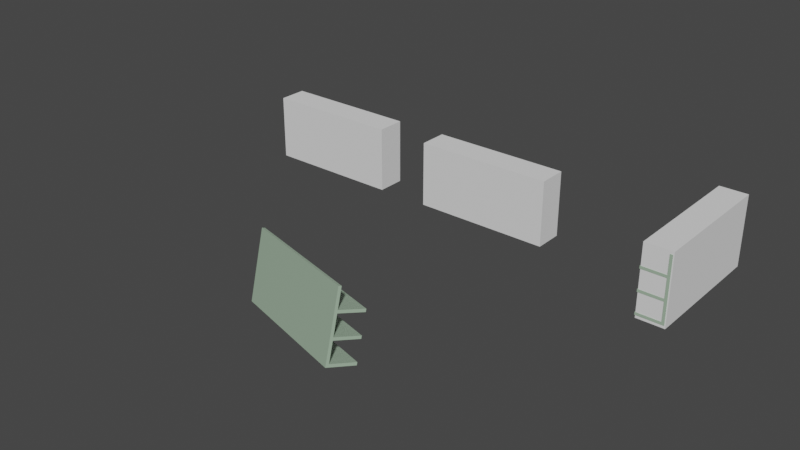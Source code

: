 # Source: shop.blend  (saved by Blender 3.5.10; exported with 4.5.12 LTS)
import bpy
from mathutils import Matrix  # noqa: F401  (used for matrix-valued properties, if any)

bpy.ops.wm.read_factory_settings(use_empty=True)
scene = bpy.context.scene
scene.name = 'Scene'

# ---- collections
col_objects = bpy.data.collections.new('objects'); scene.collection.children.link(col_objects)
col_shelf = bpy.data.collections.new('shelf'); col_objects.children.link(col_shelf)
col_shelf_003 = bpy.data.collections.new('shelf.003'); col_objects.children.link(col_shelf_003)
col_shelf_001 = bpy.data.collections.new('shelf.001'); col_objects.children.link(col_shelf_001)
col_shelf_002 = bpy.data.collections.new('shelf.002'); col_objects.children.link(col_shelf_002)

# ---- images (referenced by path relative to the original .blend; pixels are not part of the script)
import os
ASSET_DIR = os.environ.get("B2B_ASSET_DIR", "")  # directory of the original .blend (textures are referenced by path, not embedded)
HERE = os.path.dirname(os.path.abspath(__file__))  # packed textures are extracted next to this script under _unpacked/

def load_image(name, relpath, width, height, colorspace="sRGB"):
    """Load a texture the original file referenced (path relative to the .blend, or extracted next to this script)."""
    p = next((c for c in (os.path.join(HERE, relpath), os.path.join(ASSET_DIR, relpath)) if relpath and os.path.exists(c)), "")
    if p:
        img = bpy.data.images.load(p, check_existing=True)
        img.name = name
    else:  # same state as the original file: an image datablock whose file is absent (Cycles renders it pink)
        img = bpy.data.images.new(name, width, height)
        img.source = "FILE"
        img.filepath = "//" + (relpath or name)
    img.colorspace_settings.name = colorspace
    return img
img_test_png = load_image('test.png', 'test.png', 1024, 1024, 'sRGB')

# ---- materials (node trees are filled in below, after node groups)
mat_material = bpy.data.materials.new('Material')
mat_material.use_transparent_shadow = False

# ---- material node trees
mat_material.use_nodes = True; mat_material.node_tree.nodes.clear()
_N = mat_material.node_tree.nodes; _L = mat_material.node_tree.links
n0 = _N.new('ShaderNodeOutputMaterial'); n0.name = 'Material Output'; n0.location = (300, 300)
n1 = _N.new('ShaderNodeBsdfPrincipled'); n1.name = 'Principled BSDF'; n1.location = (-93, 290)
n1.distribution = 'GGX'
n1.subsurface_method = 'RANDOM_WALK_SKIN'
n1.inputs[3].default_value = 1.45
n1.inputs[27].default_value = (0.0, 0.0, 0.0, 1.0)
n1.inputs[28].default_value = 1.0
n2 = _N.new('ShaderNodeTexImage'); n2.name = 'Image Texture'; n2.location = (-629, 316)
n2.image = img_test_png
n3 = _N.new('ShaderNodeMix'); n3.name = 'Mix'; n3.location = (-329, 173)
n3.data_type = 'RGBA'
n3.clamp_factor = False
n3.inputs[0].default_value = 1.0
n4 = _N.new('ShaderNodeCombineColor'); n4.name = 'Combine Color'; n4.location = (-535, 27)
n4.width = 147
n4.inputs[0].default_value = 0.3571
n4.inputs[1].default_value = 0.4841
n4.inputs[2].default_value = 0.3571
_L.new(n1.outputs[0], n0.inputs[0])
_L.new(n2.outputs[0], n3.inputs[6])
_L.new(n4.outputs[0], n3.inputs[7])
_L.new(n3.outputs[2], n1.inputs[0])
n0.is_active_output = True

# ---- world
world_world = bpy.data.worlds.new('World'); scene.world = world_world
world_world.use_nodes = True; world_world.node_tree.nodes.clear()
_N = world_world.node_tree.nodes; _L = world_world.node_tree.links
n0 = _N.new('ShaderNodeOutputWorld'); n0.name = 'World Output'; n0.location = (300, 300)
n1 = _N.new('ShaderNodeBackground'); n1.name = 'Background'; n1.location = (10, 300)
n1.inputs[0].default_value = (0.05088, 0.05088, 0.05088, 1.0)
_L.new(n1.outputs[0], n0.inputs[0])
n0.is_active_output = True
world_world.color = (0.05088, 0.05088, 0.05088)
world_world.use_sun_shadow = False
world_world.sun_shadow_jitter_overblur = 0.0

# ---- meshes
me_shelf = bpy.data.meshes.new('shelf')
me_shelf.from_pydata([(-1.0, -0.67, -20.1), (-1.0, -0.67, -18.1), (-1.0, 1.33, -20.1), (-1.0, 1.33, -18.1), (1.0, -0.67, -20.1), (1.0, -0.67, -18.1), (1.0, 1.33, -20.1), (1.0, 1.33, -18.1), (-1.0, -0.47, -20.1), (-1.0, -0.47, -18.1), (1.0, -0.47, -20.1), (1.0, -0.47, -18.1), (1.0, -0.47, -4.1), (1.0, -0.67, -4.1), (-1.0, -0.67, -4.1), (-1.0, -0.47, -4.1), (1.0, -0.47, -2.1), (1.0, -0.67, -2.1), (-1.0, -0.67, -2.1), (-1.0, -0.47, -2.1), (1.0, -0.47, 11.9), (1.0, -0.67, 11.9), (-1.0, -0.67, 11.9), (-1.0, -0.47, 11.9), (-1.0, 1.33, -4.1), (1.0, 1.33, -4.1), (-1.0, 1.33, -2.1), (1.0, 1.33, -2.1), (1.0, -0.47, 13.9), (1.0, -0.67, 13.9), (-1.0, -0.67, 13.9), (-1.0, -0.47, 13.9), (-1.0, 1.33, 11.9), (1.0, 1.33, 11.9), (-1.0, 1.33, 13.9), (1.0, 1.33, 13.9), (1.0, -0.47, 27.9), (1.0, -0.67, 27.9), (-1.0, -0.67, 27.9), (-1.0, -0.47, 27.9)], [], [(2, 3, 7, 6), (11, 9, 15, 12), (7, 3, 9, 11), (19, 16, 27, 26), (20, 23, 32, 33), (16, 19, 23, 20), (25, 24, 26, 27), (12, 15, 24, 25), (33, 32, 34, 35), (31, 28, 35, 34), (10, 4, 0, 8, 2, 6), (36, 39, 38, 37), (28, 31, 39, 36), (4, 5, 13, 17, 21, 29, 37, 38, 30, 22, 18, 14, 1, 0), (5, 4, 10, 6, 7, 11, 12, 25, 27, 16, 20, 33, 35, 28, 36, 37, 29, 21, 17, 13), (9, 3, 2, 8, 0, 1, 14, 18, 22, 30, 38, 39, 31, 34, 32, 23, 19, 26, 24, 15), (0, 38, 30, 22, 18, 14, 1)])
_uv = me_shelf.uv_layers.new(name='UVMap')
_uv.uv.foreach_set('vector', [0.2917, 0.125, 0.25, 0.125, 0.25, 0.08333, 0.2917, 0.08333, 0.2083, 0.0, 0.25, 0.0, 0.25, 0.2917, 0.2083, 0.2917, 0.2875, 0.1667, 0.2875, 0.2083, 0.25, 0.2083, 0.25, 0.1667, 0.2875, 0.2083, 0.2875, 0.1667, 0.325, 0.1667, 0.325, 0.2083, 0.25, 0.2917, 0.25, 0.25, 0.2875, 0.25, 0.2875, 0.2917, 0.125, 0.0, 0.1667, 0.0, 0.1667, 0.2917, 0.125, 0.2917, 0.2917, 0.125, 0.2917, 0.1667, 0.25, 0.1667, 0.25, 0.125, 0.25, 0.25, 0.25, 0.2083, 0.2875, 0.2083, 0.2875, 0.25, 0.2917, 0.04167, 0.2917, 0.08333, 0.25, 0.08333, 0.25, 0.04167, 0.2875, 0.25, 0.2875, 0.2083, 0.325, 0.2083, 0.325, 0.25, 0.2917, 0.0375, 0.2917, 0.04167, 0.25, 0.04167, 0.25, 0.0375, 0.25, 0.0, 0.2917, 4.967e-09, 0.2917, 0.25, 0.2917, 0.2917, 0.2875, 0.2917, 0.2875, 0.25, 0.1667, 0.0, 0.2083, 0.0, 0.2083, 0.2917, 0.1667, 0.2917, 0.04167, 0.0, 0.04167, 0.04167, 0.04167, 0.3333, 0.04167, 0.375, 0.04167, 0.6667, 0.04167, 0.7083, 0.04167, 1.0, 0.0, 1.0, 2.484e-08, 0.7083, 2.732e-08, 0.6667, 5.34e-08, 0.375, 5.712e-08, 0.3333, 8.32e-08, 0.04167, 8.568e-08, 0.0, 0.04167, 0.04167, 0.04167, 0.0, 0.04583, 0.0, 0.08333, 0.0, 0.08333, 0.04167, 0.04583, 0.04167, 0.04583, 0.3333, 0.08333, 0.3333, 0.08333, 0.375, 0.04583, 0.375, 0.04583, 0.6667, 0.08333, 0.6667, 0.08333, 0.7083, 0.04583, 0.7083, 0.04583, 1.0, 0.04167, 1.0, 0.04167, 0.7083, 0.04167, 0.6667, 0.04167, 0.375, 0.04167, 0.3333, 0.1208, 0.04167, 0.08333, 0.04167, 0.08333, 0.0, 0.1208, 0.0, 0.125, 0.0, 0.125, 0.04167, 0.125, 0.3333, 0.125, 0.375, 0.125, 0.6667, 0.125, 0.7083, 0.125, 1.0, 0.1208, 1.0, 0.1208, 0.7083, 0.08333, 0.7083, 0.08333, 0.6667, 0.1208, 0.6667, 0.1208, 0.375, 0.08333, 0.375, 0.08333, 0.3333, 0.1208, 0.3333, 0.25, 0.08333, 0.25, 0.08333, 0.25, 0.08333, 0.25, 0.08333, 0.25, 0.08333, 0.25, 0.08333, 0.25, 0.08333])
me_shelf.materials.append(mat_material)
me_shelf.update()
me_cube = bpy.data.meshes.new('Cube')
me_cube.from_pydata([(-1.0, -1.0, -1.0), (-1.0, -1.0, 1.0), (-1.0, 1.0, -1.0), (-1.0, 1.0, 1.0), (1.0, -1.0, -1.0), (1.0, -1.0, 1.0), (1.0, 1.0, -1.0), (1.0, 1.0, 1.0)], [], [(0, 1, 3, 2), (2, 3, 7, 6), (6, 7, 5, 4), (4, 5, 1, 0), (2, 6, 4, 0), (7, 3, 1, 5)])
_uv = me_cube.uv_layers.new(name='UVMap')
_uv.uv.foreach_set('vector', [0.375, 0.0, 0.625, 0.0, 0.625, 0.25, 0.375, 0.25, 0.375, 0.25, 0.625, 0.25, 0.625, 0.5, 0.375, 0.5, 0.375, 0.5, 0.625, 0.5, 0.625, 0.75, 0.375, 0.75, 0.375, 0.75, 0.625, 0.75, 0.625, 1.0, 0.375, 1.0, 0.125, 0.5, 0.375, 0.5, 0.375, 0.75, 0.125, 0.75, 0.625, 0.5, 0.875, 0.5, 0.875, 0.75, 0.625, 0.75])
me_cube.materials.append(None)
me_cube.update()

# ---- objects
ob_shelfobj = bpy.data.objects.new('shelfobj', me_shelf)
ob_cube = bpy.data.objects.new('Cube', me_cube)
ob_shelfobj_003 = bpy.data.objects.new('shelfobj.003', me_shelf)
ob_shelfobj_001 = bpy.data.objects.new('shelfobj.001', me_shelf)
ob_cube_001 = bpy.data.objects.new('Cube.001', me_cube)
ob_shelfobj_002 = bpy.data.objects.new('shelfobj.002', me_shelf)
ob_cube_002 = bpy.data.objects.new('Cube.002', me_cube)

# ---- transforms, parenting, visibility, modifiers, constraints
ob_shelfobj.location = (19.1, 29.2, 4.74)
ob_shelfobj.rotation_euler = (0.0, -0.0, -3.142)
ob_shelfobj.scale = (11.5, 2.3, 0.23)
ob_cube.location = (19.1, 28.5, 5.66)
ob_cube.scale = (11.59, 2.401, 5.564)
ob_cube.display_type = 'WIRE'
ob_shelfobj_003.location = (19.07, -14.49, 4.74)
ob_shelfobj_003.rotation_euler = (-0.2467, -0.08864, -0.3381)
ob_shelfobj_003.scale = (11.5, 2.3, 0.23)
ob_shelfobj_001.location = (-13.1, 29.2, 4.74)
ob_shelfobj_001.rotation_euler = (0.0, -0.0, -3.142)
ob_shelfobj_001.scale = (11.5, 2.3, 0.23)
ob_cube_001.location = (-13.1, 28.5, 5.66)
ob_cube_001.scale = (11.59, 2.401, 5.564)
ob_cube_001.display_type = 'WIRE'
ob_shelfobj_002.location = (54.9, 29.2, 4.74)
ob_shelfobj_002.rotation_euler = (0.0, -0.0, -4.712)
ob_shelfobj_002.scale = (11.5, 2.3, 0.23)
ob_cube_002.location = (54.3, 29.2, 5.66)
ob_cube_002.scale = (2.337, 11.45, 6.009)
ob_cube_002.display_type = 'WIRE'

# ---- collection membership
col_shelf.objects.link(ob_shelfobj)
col_shelf.objects.link(ob_cube)
col_shelf_003.objects.link(ob_shelfobj_003)
col_shelf_001.objects.link(ob_shelfobj_001)
col_shelf_001.objects.link(ob_cube_001)
col_shelf_002.objects.link(ob_shelfobj_002)
col_shelf_002.objects.link(ob_cube_002)

# ---- scene / render settings (as saved in the file)
scene.frame_start = 1; scene.frame_end = 250; scene.frame_set(6)
scene.render.engine = 'BLENDER_EEVEE_NEXT'
scene.cycles.sampling_pattern = 'TABULATED_SOBOL'
scene.cycles.use_light_tree = False
scene.view_settings.view_transform = 'Filmic'
bpy.context.view_layer.update()

# ---- added for rendering (the .blend has no active camera and no usable light): camera, sun
cam_auto = bpy.data.cameras.new('AutoCamera')
cam_auto.lens = 50.0
cam_auto.sensor_width = 36.0
cam_auto.clip_end = 1671.6
ob_auto_camera = bpy.data.objects.new('AutoCamera', cam_auto)
scene.collection.objects.link(ob_auto_camera)
ob_auto_camera.location = (111.22, -104.394, 81.6202)
ob_auto_camera.rotation_euler = (1.09748, -7.21219e-08, 0.694738)
scene.camera = ob_auto_camera
light_auto_sun = bpy.data.lights.new('AutoSun', 'SUN')
light_auto_sun.energy = 3.0
light_auto_sun.angle = 0.0523599
ob_auto_sun = bpy.data.objects.new('AutoSun', light_auto_sun)
scene.collection.objects.link(ob_auto_sun)
ob_auto_sun.rotation_euler = (0.872665, 0.174533, 0.523599)
bpy.context.view_layer.update()
